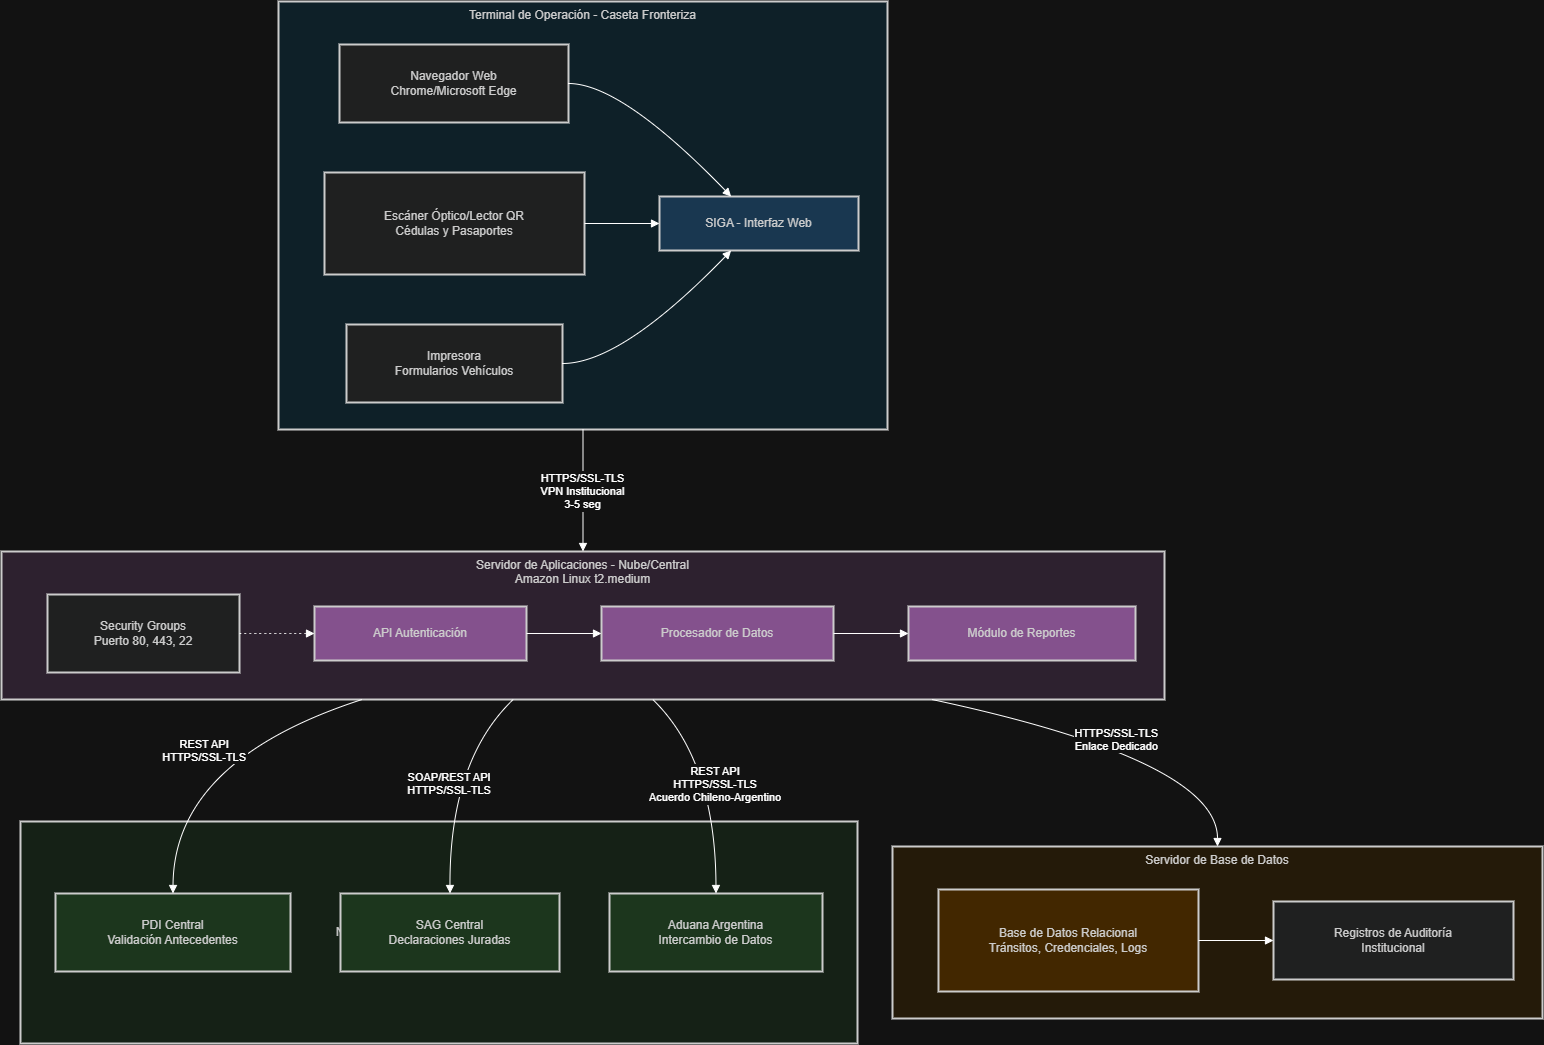

The diagram above was exported from draw.io. Its source (the exported page's mxGraphModel, read from the mxfile embedded in the PNG):
<mxGraphModel dx="1564" dy="860" grid="1" gridSize="10" guides="1" tooltips="1" connect="1" arrows="1" fold="1" page="1" pageScale="1" pageWidth="827" pageHeight="1169" math="0" shadow="0">
  <root>
    <mxCell id="0" />
    <mxCell id="1" parent="0" />
    <mxCell id="2" parent="1" style="whiteSpace=wrap;strokeWidth=2;fillColor=#e8f5e9;strokeColor=light-dark(#999999,#cccccc);fontColor=light-dark(#333333,#cccccc);" value="Nodos Externos - Sistemas Integrados" vertex="1">
      <mxGeometry height="222" width="837" x="27" y="828" as="geometry" />
    </mxCell>
    <mxCell id="3" parent="1" style="whiteSpace=wrap;strokeWidth=2;verticalAlign=top;fillColor=#fff3e0;strokeColor=light-dark(#999999,#cccccc);fontColor=light-dark(#333333,#cccccc);" value="Servidor de Base de Datos" vertex="1">
      <mxGeometry height="172" width="650" x="899" y="853" as="geometry" />
    </mxCell>
    <mxCell id="4" parent="3" style="whiteSpace=wrap;strokeWidth=2;fillColor=#ffe0b2;strokeColor=light-dark(#999999,#cccccc);fontColor=light-dark(#333333,#cccccc);" value="Base de Datos Relacional&#10;Tránsitos, Credenciales, Logs" vertex="1">
      <mxGeometry height="102" width="260" x="46" y="43" as="geometry" />
    </mxCell>
    <mxCell id="5" parent="3" style="whiteSpace=wrap;strokeWidth=2;fillColor=light-dark(#eeeeee,#1f2020);strokeColor=light-dark(#999999,#cccccc);fontColor=light-dark(#333333,#cccccc);" value="Registros de Auditoría&#10;Institucional" vertex="1">
      <mxGeometry height="78" width="240" x="381" y="55" as="geometry" />
    </mxCell>
    <mxCell id="6" edge="1" parent="3" source="4" style="curved=1;startArrow=none;endArrow=block;exitX=1;exitY=0.5;entryX=0;entryY=0.5;" target="5" value="">
      <mxGeometry relative="1" as="geometry">
        <Array as="points" />
      </mxGeometry>
    </mxCell>
    <mxCell id="7" parent="1" style="whiteSpace=wrap;strokeWidth=2;verticalAlign=top;fillColor=#f3e5f5;strokeColor=light-dark(#999999,#cccccc);fontColor=light-dark(#333333,#cccccc);" value="Servidor de Aplicaciones - Nube/Central&#10;Amazon Linux t2.medium" vertex="1">
      <mxGeometry height="148" width="1163" x="8" y="558" as="geometry" />
    </mxCell>
    <mxCell id="8" parent="7" style="whiteSpace=wrap;strokeWidth=2;fillColor=#ce93d8;strokeColor=light-dark(#999999,#cccccc);fontColor=light-dark(#333333,#cccccc);" value="API Autenticación" vertex="1">
      <mxGeometry height="54" width="212" x="313" y="55" as="geometry" />
    </mxCell>
    <mxCell id="9" parent="7" style="whiteSpace=wrap;strokeWidth=2;fillColor=#ce93d8;strokeColor=light-dark(#999999,#cccccc);fontColor=light-dark(#333333,#cccccc);" value="Procesador de Datos" vertex="1">
      <mxGeometry height="54" width="232" x="600" y="55" as="geometry" />
    </mxCell>
    <mxCell id="10" parent="7" style="whiteSpace=wrap;strokeWidth=2;fillColor=#ce93d8;strokeColor=light-dark(#999999,#cccccc);fontColor=light-dark(#333333,#cccccc);" value="Módulo de Reportes" vertex="1">
      <mxGeometry height="54" width="227" x="907" y="55" as="geometry" />
    </mxCell>
    <mxCell id="11" parent="7" style="whiteSpace=wrap;strokeWidth=2;fillColor=light-dark(#eeeeee,#1f2020);strokeColor=light-dark(#999999,#cccccc);fontColor=light-dark(#333333,#cccccc);" value="Security Groups&#10;Puerto 80, 443, 22" vertex="1">
      <mxGeometry height="78" width="192" x="46" y="43" as="geometry" />
    </mxCell>
    <mxCell id="12" edge="1" parent="7" source="8" style="curved=1;startArrow=none;endArrow=block;exitX=1;exitY=0.5;entryX=0;entryY=0.5;" target="9" value="">
      <mxGeometry relative="1" as="geometry">
        <Array as="points" />
      </mxGeometry>
    </mxCell>
    <mxCell id="13" edge="1" parent="7" source="9" style="curved=1;startArrow=none;endArrow=block;exitX=1;exitY=0.5;entryX=0;entryY=0.5;" target="10" value="">
      <mxGeometry relative="1" as="geometry">
        <Array as="points" />
      </mxGeometry>
    </mxCell>
    <mxCell id="14" edge="1" parent="7" source="11" style="curved=1;dashed=1;dashPattern=2 3;startArrow=none;endArrow=block;exitX=1;exitY=0.5;entryX=0;entryY=0.5;" target="8" value="">
      <mxGeometry relative="1" as="geometry">
        <Array as="points" />
      </mxGeometry>
    </mxCell>
    <mxCell id="15" parent="1" style="whiteSpace=wrap;strokeWidth=2;verticalAlign=top;fillColor=#e1f5ff;strokeColor=light-dark(#999999,#cccccc);fontColor=light-dark(#333333,#cccccc);" value="Terminal de Operación - Caseta Fronteriza" vertex="1">
      <mxGeometry height="428" width="609" x="285" y="8" as="geometry" />
    </mxCell>
    <mxCell id="16" parent="15" style="whiteSpace=wrap;strokeWidth=2;fillColor=light-dark(#eeeeee,#1f2020);strokeColor=light-dark(#999999,#cccccc);fontColor=light-dark(#333333,#cccccc);" value="Escáner Óptico/Lector QR&#10;Cédulas y Pasaportes" vertex="1">
      <mxGeometry height="102" width="260" x="46" y="171" as="geometry" />
    </mxCell>
    <mxCell id="17" parent="15" style="whiteSpace=wrap;strokeWidth=2;fillColor=light-dark(#eeeeee,#1f2020);strokeColor=light-dark(#999999,#cccccc);fontColor=light-dark(#333333,#cccccc);fontStyle=0" value="Navegador Web&#10;Chrome/Microsoft Edge" vertex="1">
      <mxGeometry height="78" width="229" x="61" y="43" as="geometry" />
    </mxCell>
    <mxCell id="18" parent="15" style="whiteSpace=wrap;strokeWidth=2;fillColor=#bbdefb;strokeColor=light-dark(#999999,#cccccc);fontColor=light-dark(#333333,#cccccc);" value="SIGA - Interfaz Web" vertex="1">
      <mxGeometry height="54" width="199" x="381" y="195" as="geometry" />
    </mxCell>
    <mxCell id="19" parent="15" style="whiteSpace=wrap;strokeWidth=2;fillColor=light-dark(#eeeeee,#1f2020);strokeColor=light-dark(#999999,#cccccc);fontColor=light-dark(#333333,#cccccc);" value="Impresora&#10;Formularios Vehículos" vertex="1">
      <mxGeometry height="78" width="216" x="68" y="323" as="geometry" />
    </mxCell>
    <mxCell id="20" edge="1" parent="15" source="17" style="curved=1;startArrow=none;endArrow=block;exitX=1;exitY=0.5;entryX=0.36;entryY=0;" target="18" value="">
      <mxGeometry relative="1" as="geometry">
        <Array as="points">
          <mxPoint x="343" y="82" />
        </Array>
      </mxGeometry>
    </mxCell>
    <mxCell id="21" edge="1" parent="15" source="16" style="curved=1;startArrow=none;endArrow=block;exitX=1;exitY=0.5;entryX=0;entryY=0.5;" target="18" value="">
      <mxGeometry relative="1" as="geometry">
        <Array as="points" />
      </mxGeometry>
    </mxCell>
    <mxCell id="22" edge="1" parent="15" source="19" style="curved=1;startArrow=none;endArrow=block;exitX=1;exitY=0.5;entryX=0.36;entryY=1;" target="18" value="">
      <mxGeometry relative="1" as="geometry">
        <Array as="points">
          <mxPoint x="343" y="362" />
        </Array>
      </mxGeometry>
    </mxCell>
    <mxCell id="23" parent="1" style="whiteSpace=wrap;strokeWidth=2;fillColor=#c8e6c9;strokeColor=light-dark(#999999,#cccccc);fontColor=light-dark(#333333,#cccccc);" value="PDI Central&#10;Validación Antecedentes" vertex="1">
      <mxGeometry height="78" width="235" x="62" y="900" as="geometry" />
    </mxCell>
    <mxCell id="24" parent="1" style="whiteSpace=wrap;strokeWidth=2;fillColor=#c8e6c9;strokeColor=light-dark(#999999,#cccccc);fontColor=light-dark(#333333,#cccccc);" value="SAG Central&#10;Declaraciones Juradas" vertex="1">
      <mxGeometry height="78" width="219" x="347" y="900" as="geometry" />
    </mxCell>
    <mxCell id="25" parent="1" style="whiteSpace=wrap;strokeWidth=2;fillColor=#c8e6c9;strokeColor=light-dark(#999999,#cccccc);fontColor=light-dark(#333333,#cccccc);" value="Aduana Argentina&#10;Intercambio de Datos" vertex="1">
      <mxGeometry height="78" width="213" x="616" y="900" as="geometry" />
    </mxCell>
    <mxCell id="26" edge="1" parent="1" source="15" style="curved=1;startArrow=none;endArrow=block;exitX=0.5;exitY=1;entryX=0.5;entryY=0;" target="7" value="HTTPS/SSL-TLS&#10;VPN Institucional&#10;3-5 seg">
      <mxGeometry relative="1" as="geometry">
        <Array as="points" />
      </mxGeometry>
    </mxCell>
    <mxCell id="27" edge="1" parent="1" source="7" style="curved=1;startArrow=none;endArrow=block;exitX=0.8;exitY=1;entryX=0.5;entryY=0;" target="3" value="HTTPS/SSL-TLS&#10;Enlace Dedicado">
      <mxGeometry relative="1" as="geometry">
        <Array as="points">
          <mxPoint x="1224" y="767" />
        </Array>
      </mxGeometry>
    </mxCell>
    <mxCell id="28" edge="1" parent="1" source="7" style="curved=1;startArrow=none;endArrow=block;exitX=0.31;exitY=1;entryX=0.5;entryY=0;" target="23" value="REST API&#10;HTTPS/SSL-TLS">
      <mxGeometry relative="1" as="geometry">
        <Array as="points">
          <mxPoint x="180" y="767" />
        </Array>
      </mxGeometry>
    </mxCell>
    <mxCell id="29" edge="1" parent="1" source="7" style="curved=1;startArrow=none;endArrow=block;exitX=0.44;exitY=1;entryX=0.5;entryY=0;" target="24" value="SOAP/REST API&#10;HTTPS/SSL-TLS">
      <mxGeometry relative="1" as="geometry">
        <Array as="points">
          <mxPoint x="456" y="767" />
        </Array>
      </mxGeometry>
    </mxCell>
    <mxCell id="30" edge="1" parent="1" source="7" style="curved=1;startArrow=none;endArrow=block;exitX=0.56;exitY=1;entryX=0.5;entryY=0;" target="25" value="REST API&#10;HTTPS/SSL-TLS&#10;Acuerdo Chileno-Argentino">
      <mxGeometry relative="1" as="geometry">
        <Array as="points">
          <mxPoint x="722" y="767" />
        </Array>
      </mxGeometry>
    </mxCell>
  </root>
</mxGraphModel>